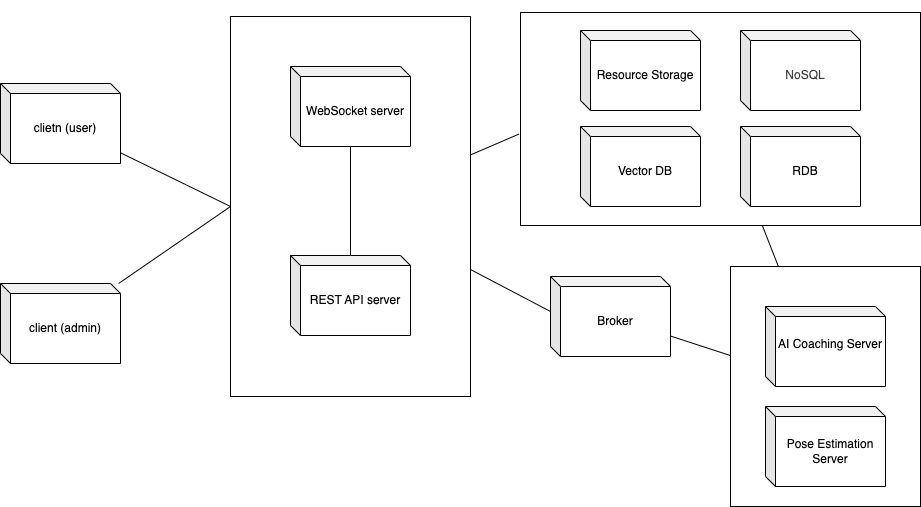

The diagram above was exported from draw.io. Its source (the exported page's mxGraphModel, read from the mxfile embedded in the PNG):
<mxGraphModel dx="1386" dy="1181" grid="1" gridSize="10" guides="1" tooltips="1" connect="1" arrows="1" fold="1" page="1" pageScale="1" pageWidth="1169" pageHeight="827" math="0" shadow="0">
  <root>
    <mxCell id="0" />
    <mxCell id="1" parent="0" />
    <mxCell id="45" value="" style="rounded=0;whiteSpace=wrap;html=1;" vertex="1" parent="1">
      <mxGeometry x="855" y="446" width="190" height="240" as="geometry" />
    </mxCell>
    <mxCell id="38" value="" style="rounded=0;whiteSpace=wrap;html=1;" vertex="1" parent="1">
      <mxGeometry x="645" y="192" width="400" height="213" as="geometry" />
    </mxCell>
    <mxCell id="19" value="" style="rounded=0;whiteSpace=wrap;html=1;" parent="1" vertex="1">
      <mxGeometry x="355" y="196" width="240" height="380" as="geometry" />
    </mxCell>
    <mxCell id="4" value="" style="group" parent="1" vertex="1" connectable="0">
      <mxGeometry x="415" y="405" width="120" height="110" as="geometry" />
    </mxCell>
    <mxCell id="2" value="&lt;span style=&quot;color: rgb(0, 0, 0); text-wrap-mode: nowrap;&quot;&gt;REST API server&lt;/span&gt;" style="shape=cube;whiteSpace=wrap;html=1;boundedLbl=1;backgroundOutline=1;darkOpacity=0.05;darkOpacity2=0.1;size=10;" parent="4" vertex="1">
      <mxGeometry y="30" width="120" height="80" as="geometry" />
    </mxCell>
    <mxCell id="6" value="" style="group" parent="1" vertex="1" connectable="0">
      <mxGeometry x="415" y="216" width="120" height="110" as="geometry" />
    </mxCell>
    <mxCell id="7" value="WebSocket server" style="shape=cube;whiteSpace=wrap;html=1;boundedLbl=1;backgroundOutline=1;darkOpacity=0.05;darkOpacity2=0.1;size=10;" parent="6" vertex="1">
      <mxGeometry y="30" width="120" height="80" as="geometry" />
    </mxCell>
    <mxCell id="9" value="" style="group" parent="1" vertex="1" connectable="0">
      <mxGeometry x="125" y="233" width="120" height="110" as="geometry" />
    </mxCell>
    <mxCell id="10" value="&lt;span style=&quot;color: rgb(0, 0, 0); text-wrap-mode: nowrap;&quot;&gt;clietn (user)&lt;/span&gt;" style="shape=cube;whiteSpace=wrap;html=1;boundedLbl=1;backgroundOutline=1;darkOpacity=0.05;darkOpacity2=0.1;size=10;" parent="9" vertex="1">
      <mxGeometry y="30" width="120" height="80" as="geometry" />
    </mxCell>
    <mxCell id="12" value="" style="group" parent="1" vertex="1" connectable="0">
      <mxGeometry x="125" y="433" width="120" height="110" as="geometry" />
    </mxCell>
    <mxCell id="13" value="&lt;span style=&quot;color: rgb(0, 0, 0); text-wrap-mode: nowrap;&quot;&gt;client (admin)&lt;/span&gt;" style="shape=cube;whiteSpace=wrap;html=1;boundedLbl=1;backgroundOutline=1;darkOpacity=0.05;darkOpacity2=0.1;size=10;" parent="12" vertex="1">
      <mxGeometry y="30" width="120" height="80" as="geometry" />
    </mxCell>
    <mxCell id="17" value="" style="endArrow=none;html=1;" parent="1" source="2" target="7" edge="1">
      <mxGeometry width="50" height="50" relative="1" as="geometry">
        <mxPoint x="480" y="416" as="sourcePoint" />
        <mxPoint x="495" y="316" as="targetPoint" />
      </mxGeometry>
    </mxCell>
    <mxCell id="20" value="" style="endArrow=none;html=1;entryX=0;entryY=0.5;entryDx=0;entryDy=0;" parent="1" source="10" target="19" edge="1">
      <mxGeometry width="50" height="50" relative="1" as="geometry">
        <mxPoint x="325" y="423" as="sourcePoint" />
        <mxPoint x="375" y="373" as="targetPoint" />
      </mxGeometry>
    </mxCell>
    <mxCell id="21" value="" style="endArrow=none;html=1;entryX=0;entryY=0.5;entryDx=0;entryDy=0;" parent="1" source="13" target="19" edge="1">
      <mxGeometry width="50" height="50" relative="1" as="geometry">
        <mxPoint x="325" y="483" as="sourcePoint" />
        <mxPoint x="375" y="433" as="targetPoint" />
      </mxGeometry>
    </mxCell>
    <mxCell id="23" value="" style="group" parent="1" vertex="1" connectable="0">
      <mxGeometry x="865" y="180" width="120" height="110" as="geometry" />
    </mxCell>
    <mxCell id="24" value="&lt;span style=&quot;background-color: transparent; color: rgb(63, 63, 63);&quot;&gt;NoSQL&lt;/span&gt;" style="shape=cube;whiteSpace=wrap;html=1;boundedLbl=1;backgroundOutline=1;darkOpacity=0.05;darkOpacity2=0.1;size=10;align=center;" parent="23" vertex="1">
      <mxGeometry y="30" width="120" height="80" as="geometry" />
    </mxCell>
    <mxCell id="27" value="RDB" style="shape=cube;whiteSpace=wrap;html=1;boundedLbl=1;backgroundOutline=1;darkOpacity=0.05;darkOpacity2=0.1;size=10;align=center;" parent="1" vertex="1">
      <mxGeometry x="865" y="306" width="120" height="80" as="geometry" />
    </mxCell>
    <mxCell id="28" value="Broker" style="shape=cube;whiteSpace=wrap;html=1;boundedLbl=1;backgroundOutline=1;darkOpacity=0.05;darkOpacity2=0.1;size=10;align=center;" parent="1" vertex="1">
      <mxGeometry x="675" y="456" width="120" height="80" as="geometry" />
    </mxCell>
    <mxCell id="29" value="Pose Estimation Server" style="shape=cube;whiteSpace=wrap;html=1;boundedLbl=1;backgroundOutline=1;darkOpacity=0.05;darkOpacity2=0.1;size=10;align=center;" parent="1" vertex="1">
      <mxGeometry x="890" y="586" width="120" height="80" as="geometry" />
    </mxCell>
    <mxCell id="30" value="AI Coaching Server&lt;div&gt;&lt;br&gt;&lt;/div&gt;" style="shape=cube;whiteSpace=wrap;html=1;boundedLbl=1;backgroundOutline=1;darkOpacity=0.05;darkOpacity2=0.1;size=10;align=center;" parent="1" vertex="1">
      <mxGeometry x="890" y="486" width="120" height="80" as="geometry" />
    </mxCell>
    <mxCell id="31" value="Resource Storage" style="shape=cube;whiteSpace=wrap;html=1;boundedLbl=1;backgroundOutline=1;darkOpacity=0.05;darkOpacity2=0.1;size=10;align=center;" parent="1" vertex="1">
      <mxGeometry x="705" y="210" width="120" height="80" as="geometry" />
    </mxCell>
    <mxCell id="33" value="Vector DB" style="shape=cube;whiteSpace=wrap;html=1;boundedLbl=1;backgroundOutline=1;darkOpacity=0.05;darkOpacity2=0.1;size=10;align=center;" parent="1" vertex="1">
      <mxGeometry x="705" y="306" width="120" height="80" as="geometry" />
    </mxCell>
    <mxCell id="34" value="" style="endArrow=none;html=1;entryX=0;entryY=0;entryDx=0;entryDy=35;entryPerimeter=0;" edge="1" parent="1" source="19" target="28">
      <mxGeometry width="50" height="50" relative="1" as="geometry">
        <mxPoint x="535" y="289" as="sourcePoint" />
        <mxPoint x="645" y="343" as="targetPoint" />
      </mxGeometry>
    </mxCell>
    <mxCell id="35" value="" style="endArrow=none;html=1;" edge="1" parent="1" source="45" target="38">
      <mxGeometry width="50" height="50" relative="1" as="geometry">
        <mxPoint x="665" y="480" as="sourcePoint" />
        <mxPoint x="695" y="501" as="targetPoint" />
      </mxGeometry>
    </mxCell>
    <mxCell id="36" value="" style="endArrow=none;html=1;" edge="1" parent="1" source="45" target="28">
      <mxGeometry width="50" height="50" relative="1" as="geometry">
        <mxPoint x="845" y="546" as="sourcePoint" />
        <mxPoint x="815" y="493" as="targetPoint" />
      </mxGeometry>
    </mxCell>
    <mxCell id="43" value="" style="endArrow=none;html=1;entryX=-0.004;entryY=0.571;entryDx=0;entryDy=0;entryPerimeter=0;" edge="1" parent="1" source="19" target="38">
      <mxGeometry width="50" height="50" relative="1" as="geometry">
        <mxPoint x="595" y="306" as="sourcePoint" />
        <mxPoint x="705" y="356" as="targetPoint" />
      </mxGeometry>
    </mxCell>
  </root>
</mxGraphModel>